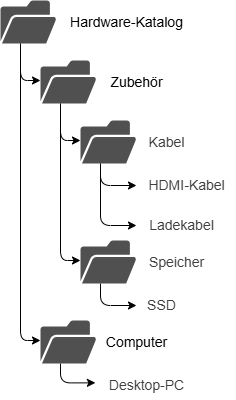

The diagram above was exported from draw.io. Its source (the exported page's mxGraphModel, read from the mxfile embedded in the PNG):
<mxGraphModel dx="172" dy="236" grid="1" gridSize="10" guides="1" tooltips="1" connect="1" arrows="1" fold="1" page="1" pageScale="1" pageWidth="3300" pageHeight="2339" math="0" shadow="0">
  <root>
    <mxCell id="0" />
    <mxCell id="1" parent="0" />
    <mxCell id="7" style="edgeStyle=orthogonalEdgeStyle;html=1;" parent="1" source="3" target="6" edge="1">
      <mxGeometry relative="1" as="geometry">
        <Array as="points">
          <mxPoint x="100" y="160" />
        </Array>
      </mxGeometry>
    </mxCell>
    <mxCell id="19" style="edgeStyle=orthogonalEdgeStyle;html=1;" parent="1" source="3" target="17" edge="1">
      <mxGeometry relative="1" as="geometry">
        <Array as="points">
          <mxPoint x="100" y="420" />
        </Array>
      </mxGeometry>
    </mxCell>
    <mxCell id="3" value="" style="sketch=0;pointerEvents=1;shadow=0;dashed=0;html=1;strokeColor=none;fillColor=#505050;labelPosition=center;verticalLabelPosition=bottom;verticalAlign=top;outlineConnect=0;align=center;shape=mxgraph.office.concepts.folder_open;" parent="1" vertex="1">
      <mxGeometry x="80" y="80" width="56" height="43" as="geometry" />
    </mxCell>
    <mxCell id="5" value="&lt;font style=&quot;font-size: 14px;&quot;&gt;Hardware-Katalog&lt;/font&gt;" style="text;html=1;align=center;verticalAlign=middle;resizable=0;points=[];autosize=1;strokeColor=none;fillColor=none;" parent="1" vertex="1">
      <mxGeometry x="136" y="86.5" width="140" height="30" as="geometry" />
    </mxCell>
    <mxCell id="12" style="edgeStyle=orthogonalEdgeStyle;html=1;" parent="1" source="6" target="10" edge="1">
      <mxGeometry relative="1" as="geometry">
        <Array as="points">
          <mxPoint x="140" y="220" />
        </Array>
      </mxGeometry>
    </mxCell>
    <mxCell id="16" style="edgeStyle=orthogonalEdgeStyle;html=1;" parent="1" source="6" target="14" edge="1">
      <mxGeometry relative="1" as="geometry">
        <Array as="points">
          <mxPoint x="140" y="340" />
        </Array>
      </mxGeometry>
    </mxCell>
    <mxCell id="6" value="" style="sketch=0;pointerEvents=1;shadow=0;dashed=0;html=1;strokeColor=none;fillColor=#505050;labelPosition=center;verticalLabelPosition=bottom;verticalAlign=top;outlineConnect=0;align=center;shape=mxgraph.office.concepts.folder_open;" parent="1" vertex="1">
      <mxGeometry x="120" y="140" width="56" height="43" as="geometry" />
    </mxCell>
    <mxCell id="8" value="&lt;font style=&quot;font-size: 14px;&quot;&gt;Zubehör&lt;/font&gt;" style="text;html=1;align=center;verticalAlign=middle;resizable=0;points=[];autosize=1;strokeColor=none;fillColor=none;" parent="1" vertex="1">
      <mxGeometry x="176" y="146.5" width="80" height="30" as="geometry" />
    </mxCell>
    <mxCell id="21" style="edgeStyle=orthogonalEdgeStyle;html=1;" parent="1" source="10" target="20" edge="1">
      <mxGeometry relative="1" as="geometry">
        <Array as="points">
          <mxPoint x="180" y="265" />
        </Array>
      </mxGeometry>
    </mxCell>
    <mxCell id="23" style="edgeStyle=orthogonalEdgeStyle;html=1;" parent="1" source="10" target="22" edge="1">
      <mxGeometry relative="1" as="geometry">
        <Array as="points">
          <mxPoint x="180" y="305" />
        </Array>
      </mxGeometry>
    </mxCell>
    <mxCell id="10" value="" style="sketch=0;pointerEvents=1;shadow=0;dashed=0;html=1;strokeColor=none;fillColor=#505050;labelPosition=center;verticalLabelPosition=bottom;verticalAlign=top;outlineConnect=0;align=center;shape=mxgraph.office.concepts.folder_open;" parent="1" vertex="1">
      <mxGeometry x="160" y="200" width="56" height="43" as="geometry" />
    </mxCell>
    <mxCell id="11" value="&lt;span style=&quot;color: rgb(63, 63, 63); font-size: 14px;&quot;&gt;Kabel&lt;/span&gt;" style="text;html=1;align=center;verticalAlign=middle;resizable=0;points=[];autosize=1;strokeColor=none;fillColor=none;" parent="1" vertex="1">
      <mxGeometry x="216" y="206.5" width="60" height="30" as="geometry" />
    </mxCell>
    <mxCell id="25" style="edgeStyle=orthogonalEdgeStyle;html=1;" parent="1" source="14" target="24" edge="1">
      <mxGeometry relative="1" as="geometry">
        <Array as="points">
          <mxPoint x="180" y="385" />
        </Array>
      </mxGeometry>
    </mxCell>
    <mxCell id="14" value="" style="sketch=0;pointerEvents=1;shadow=0;dashed=0;html=1;strokeColor=none;fillColor=#505050;labelPosition=center;verticalLabelPosition=bottom;verticalAlign=top;outlineConnect=0;align=center;shape=mxgraph.office.concepts.folder_open;" parent="1" vertex="1">
      <mxGeometry x="160" y="320" width="56" height="43" as="geometry" />
    </mxCell>
    <mxCell id="15" value="&lt;span style=&quot;color: rgb(63, 63, 63); font-size: 14px;&quot;&gt;Speicher&lt;/span&gt;" style="text;html=1;align=center;verticalAlign=middle;resizable=0;points=[];autosize=1;strokeColor=none;fillColor=none;" parent="1" vertex="1">
      <mxGeometry x="216" y="326.5" width="80" height="30" as="geometry" />
    </mxCell>
    <mxCell id="28" style="edgeStyle=orthogonalEdgeStyle;html=1;entryX=-0.011;entryY=0.412;entryDx=0;entryDy=0;entryPerimeter=0;" parent="1" source="17" target="26" edge="1">
      <mxGeometry relative="1" as="geometry">
        <Array as="points">
          <mxPoint x="140" y="462" />
        </Array>
      </mxGeometry>
    </mxCell>
    <mxCell id="17" value="" style="sketch=0;pointerEvents=1;shadow=0;dashed=0;html=1;strokeColor=none;fillColor=#505050;labelPosition=center;verticalLabelPosition=bottom;verticalAlign=top;outlineConnect=0;align=center;shape=mxgraph.office.concepts.folder_open;" parent="1" vertex="1">
      <mxGeometry x="120" y="400" width="56" height="43" as="geometry" />
    </mxCell>
    <mxCell id="18" value="&lt;font style=&quot;font-size: 14px;&quot;&gt;Computer&lt;/font&gt;" style="text;html=1;align=center;verticalAlign=middle;resizable=0;points=[];autosize=1;strokeColor=none;fillColor=none;" parent="1" vertex="1">
      <mxGeometry x="176" y="406.5" width="80" height="30" as="geometry" />
    </mxCell>
    <mxCell id="20" value="&lt;span style=&quot;color: rgb(63, 63, 63); font-size: 14px;&quot;&gt;HDMI-Kabel&lt;/span&gt;" style="text;html=1;align=center;verticalAlign=middle;resizable=0;points=[];autosize=1;strokeColor=none;fillColor=none;" parent="1" vertex="1">
      <mxGeometry x="216" y="250" width="100" height="30" as="geometry" />
    </mxCell>
    <mxCell id="22" value="&lt;span style=&quot;color: rgb(63, 63, 63); font-size: 14px;&quot;&gt;Ladekabel&lt;/span&gt;" style="text;html=1;align=center;verticalAlign=middle;resizable=0;points=[];autosize=1;strokeColor=none;fillColor=none;" parent="1" vertex="1">
      <mxGeometry x="216" y="290" width="90" height="30" as="geometry" />
    </mxCell>
    <mxCell id="24" value="&lt;span style=&quot;color: rgb(63, 63, 63); font-size: 14px;&quot;&gt;SSD&lt;/span&gt;" style="text;html=1;align=center;verticalAlign=middle;resizable=0;points=[];autosize=1;strokeColor=none;fillColor=none;" parent="1" vertex="1">
      <mxGeometry x="216" y="370" width="50" height="30" as="geometry" />
    </mxCell>
    <mxCell id="26" value="&lt;span style=&quot;color: rgb(63, 63, 63); font-size: 14px;&quot;&gt;Desktop-PC&lt;/span&gt;" style="text;html=1;align=center;verticalAlign=middle;resizable=0;points=[];autosize=1;strokeColor=none;fillColor=none;" parent="1" vertex="1">
      <mxGeometry x="176" y="450" width="100" height="30" as="geometry" />
    </mxCell>
  </root>
</mxGraphModel>